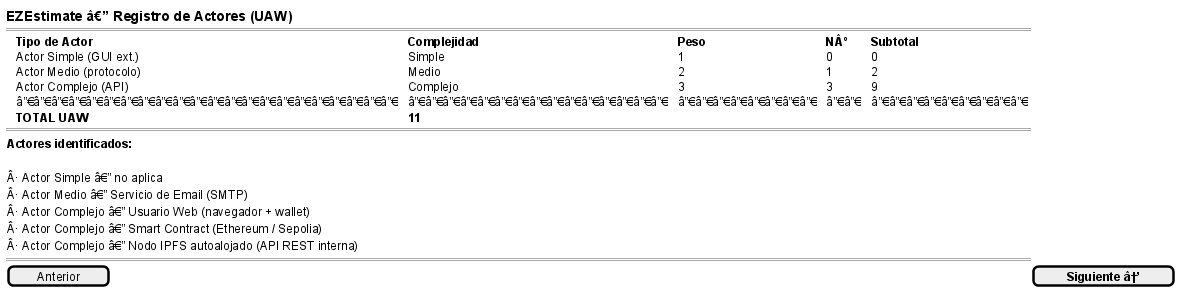

The diagram above was rendered by PlantUML. Its source (embedded in the PNG):
@startsalt
{
  <b><size:14>EZEstimate â€” Registro de Actores (UAW)</size></b>
  ==
  {T
   + <b>Tipo de Actor</b>       | <b>Complejidad</b> | <b>Peso</b> | <b>NÂº</b> | <b>Subtotal</b>
   + Actor Simple (GUI ext.) | Simple          | 1        | 0  | 0
   + Actor Medio (protocolo) | Medio           | 2        | 1  | 2
   + Actor Complejo (API)    | Complejo        | 3        | 3  | 9
   + â”€â”€â”€â”€â”€â”€â”€â”€â”€â”€â”€â”€â”€â”€â”€â”€â”€â”€â”€â”€â”€â”€  | â”€â”€â”€â”€â”€â”€â”€â”€â”€â”€â”€â”€â”€â”€â”€ | â”€â”€â”€â”€â”€â”€â”€â”€ | â”€â”€ | â”€â”€â”€â”€â”€â”€â”€â”€â”€
   + <b>TOTAL UAW</b>            |                 |          |    | <b>11</b>
  }
  ==
  {
    <b>Actores identificados:</b>
    .
    Â· Actor Simple â€” no aplica
    Â· Actor Medio â€” Servicio de Email (SMTP)
    Â· Actor Complejo â€” Usuario Web (navegador + wallet)
    Â· Actor Complejo â€” Smart Contract (Ethereum / Sepolia)
    Â· Actor Complejo â€” Nodo IPFS autoalojado (API REST interna)
  }
  ==
  [  Anterior  ] | [  <b>Siguiente â†’</b>  ]
}
@endsalt